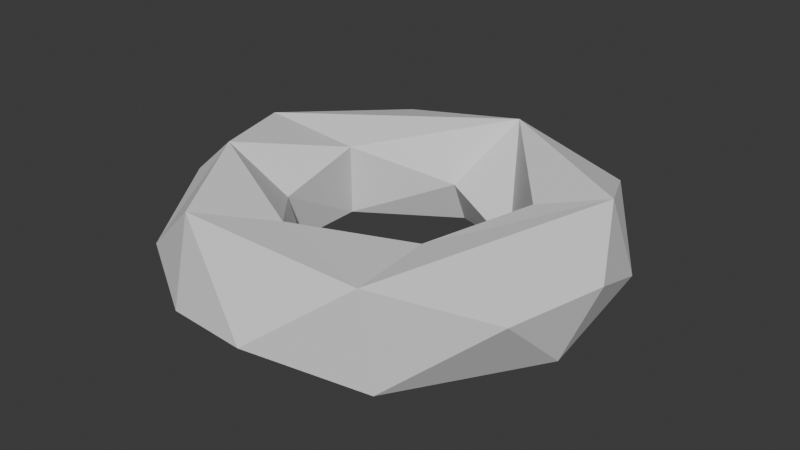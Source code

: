 # Source: donut.blend  (saved by Blender 4.0.36; exported with 4.5.12 LTS)
import bpy
from mathutils import Matrix  # noqa: F401  (used for matrix-valued properties, if any)

bpy.ops.wm.read_factory_settings(use_empty=True)
scene = bpy.context.scene
scene.name = 'Scene'

# ---- collections
col_collection = bpy.data.collections.new('Collection'); scene.collection.children.link(col_collection)

# ---- world
world_world = bpy.data.worlds.new('World'); scene.world = world_world
world_world.use_nodes = True; world_world.node_tree.nodes.clear()
_N = world_world.node_tree.nodes; _L = world_world.node_tree.links
n0 = _N.new('ShaderNodeOutputWorld'); n0.name = 'World Output'; n0.location = (300, 300)
n1 = _N.new('ShaderNodeBackground'); n1.name = 'Background'; n1.location = (10, 300)
n1.inputs[0].default_value = (0.05088, 0.05088, 0.05088, 1.0)
_L.new(n1.outputs[0], n0.inputs[0])
n0.is_active_output = True
world_world.color = (0.05088, 0.05088, 0.05088)
world_world.use_sun_shadow = False
world_world.sun_shadow_jitter_overblur = 0.0

# ---- meshes
me_torus_002 = bpy.data.meshes.new('Torus.002')
me_torus_002.from_pydata([(1.354, -0.006593, 0.09814), (1.113, 0.4675, 0.3354), (0.7782, 0.2026, 0.2974), (0.6281, -0.1523, -0.002548), (1.216, -0.1634, -0.3268), (1.198, 0.608, -0.166), (0.4898, 0.4274, -0.1462), (0.6524, 0.8523, -0.373), (0.7944, 1.133, 0.1131), (0.1246, 1.024, 0.3698), (0.1688, 1.39, -0.09975), (-0.08648, 0.7995, 0.2974), (-0.07798, 0.6422, 2.284e-08), (-0.1085, 0.7996, -0.3003), (-0.8007, 1.117, 0.177), (-0.6722, 1.048, -0.3211), (-0.6205, 0.2942, 0.2191), (-0.6561, 0.336, -0.2522), (-1.261, 0.2763, 0.2913), (-0.9951, 0.02034, -0.3699), (-1.304, 0.03295, -0.2493), (-1.319, -0.3272, 0.08926), (-0.9675, -0.3786, 0.379), (-0.5806, -0.2966, 0.1087), (-0.6394, -0.3502, -0.2401), (-1.058, -0.9056, -0.1121), (-0.525, -1.091, 0.3322), (-0.2898, -0.85, -0.3478), (-0.487, -1.248, -0.1809), (-0.1074, -0.7969, 0.2974), (-0.07574, -0.6429, 0.002341), (0.1476, -1.384, -0.08067), (0.669, -1.086, 0.3161), (0.5761, -0.4962, 0.2758), (0.6994, -0.371, -0.2691), (0.6765, -0.9928, -0.3368), (1.221, -0.652, 0.1131)], [], [(6, 34, 3), (4, 5, 0), (8, 1, 5), (1, 9, 2), (13, 7, 6), (7, 10, 8), (10, 14, 9), (15, 10, 7), (16, 12, 11), (17, 15, 13), (19, 15, 17), (22, 16, 18), (23, 17, 16), (24, 19, 17), (27, 19, 24), (25, 21, 20), (22, 29, 23), (30, 24, 23), (31, 26, 28), (32, 29, 26), (32, 33, 29), (33, 30, 29), (30, 34, 27), (34, 35, 27), (3, 34, 33), (35, 36, 32), (1, 32, 36), (5, 1, 0), (2, 6, 3), (9, 12, 6), (7, 5, 4), (8, 9, 1), (2, 9, 6), (7, 8, 5), (10, 9, 8), (16, 9, 18), (12, 13, 6), (13, 15, 7), (15, 14, 10), (14, 18, 9), (12, 17, 13), (15, 18, 14), (4, 6, 7), (19, 20, 15), (22, 25, 26), (21, 22, 18), (22, 23, 16), (23, 24, 17), (20, 21, 18), (25, 19, 27), (27, 31, 28), (28, 26, 25), (26, 29, 22), (29, 30, 23), (30, 27, 24), (27, 28, 25), (31, 32, 26), (33, 1, 2), (33, 34, 30), (31, 35, 32), (34, 4, 35), (4, 36, 35), (0, 1, 36), (33, 2, 3), (4, 0, 36), (9, 11, 12), (16, 11, 9), (12, 16, 17), (15, 20, 18), (4, 34, 6), (22, 21, 25), (25, 20, 19), (27, 35, 31), (33, 32, 1)])
_uv = me_torus_002.uv_layers.new(name='UVMap')
_uv.uv.foreach_set('vector', [0.6523, 0.09597, 0.456, 0.1712, 0.4996, 0.03691, 0.5159, 0.404, 0.6154, 0.4658, 0.5385, 0.5817, 0.6923, 0.5844, 0.5981, 0.6784, 0.6154, 0.4658, 0.5981, 0.6784, 0.7643, 0.7497, 0.5788, 0.8856, 0.8096, 0.1988, 0.6849, 0.3373, 0.6523, 0.09597, 0.6849, 0.3373, 0.7692, 0.4996, 0.6923, 0.5844, 0.7692, 0.4996, 0.8856, 0.6131, 0.7643, 0.7497, 0.8838, 0.4099, 0.7692, 0.4996, 0.6849, 0.3373, 0.9563, 0.9279, 0.8058, 1.0, 0.8052, 0.8859, 0.9649, 0.149, 0.8838, 0.4099, 0.8096, 0.1988, 1.0, 0.2892, 0.8838, 0.4099, 0.9649, 0.149, 0.09389, 0.7821, -2.22e-16, 0.9264, -2.22e-16, 0.6536, 0.1086, 0.01589, -2.22e-16, 0.1116, -2.22e-16, -2.22e-16, 0.1205, 0.1476, 0.0297, 0.2892, -2.22e-16, 0.1116, 0.234, 0.2284, 0.0297, 0.2892, 0.1205, 0.1476, 0.1538, 0.4933, 0.07692, 0.5773, 0.03636, 0.4245, 0.09389, 0.7821, 0.267, 0.8802, 0.1086, 0.9635, 0.273, 0.03987, 0.1205, 0.1476, 0.1086, 0.01589, 0.3077, 0.5066, 0.2137, 0.678, 0.2308, 0.4593, 0.3726, 0.6769, 0.267, 0.8802, 0.2137, 0.678, 0.3726, 0.6769, 0.4228, 0.897, 0.267, 0.8802, 0.4228, 0.897, 0.273, 1.0, 0.267, 0.8802, 0.273, 0.03987, 0.456, 0.1712, 0.234, 0.2284, 0.456, 0.1712, 0.3758, 0.3958, 0.234, 0.2284, 0.4996, 0.03691, 0.456, 0.1712, 0.3846, -2.22e-16, 0.3758, 0.3958, 0.4615, 0.5844, 0.3726, 0.6769, 0.5981, 0.6784, 0.3726, 0.6769, 0.4615, 0.5844, 0.6154, 0.4658, 0.5981, 0.6784, 0.5385, 0.5817, 0.5788, 0.8856, 0.6433, 1.0, 0.4996, 1.0, 0.7643, 0.7497, 0.8058, 1.0, 0.6433, 1.0, 0.6849, 0.3373, 0.6154, 0.4658, 0.5159, 0.404, 0.6923, 0.5844, 0.7643, 0.7497, 0.5981, 0.6784, 0.5788, 0.8856, 0.7643, 0.7497, 0.6433, 1.0, 0.6849, 0.3373, 0.6923, 0.5844, 0.6154, 0.4658, 0.7692, 0.4996, 0.7643, 0.7497, 0.6923, 0.5844, 0.9563, 0.9279, 0.7643, 0.7497, 0.9944, 0.6536, 0.8058, 0.03929, 0.8096, 0.1988, 0.6523, 0.09597, 0.8096, 0.1988, 0.8838, 0.4099, 0.6849, 0.3373, 0.8838, 0.4099, 0.8856, 0.6131, 0.7692, 0.4996, 0.8856, 0.6131, 0.9944, 0.6536, 0.7643, 0.7497, 0.8058, 0.03929, 0.9649, 0.149, 0.8096, 0.1988, 0.8838, 0.4099, 0.9944, 0.6536, 0.8856, 0.6131, 0.5159, 0.404, 0.6523, 0.09597, 0.6849, 0.3373, 1.0, 0.2892, 1.0, 0.4267, 0.8838, 0.4099, 0.09389, 0.7821, 0.1538, 0.4933, 0.2137, 0.678, 0.07692, 0.5773, 0.09389, 0.7821, -2.22e-16, 0.6536, 0.09389, 0.7821, 0.1086, 0.9635, -2.22e-16, 0.9264, 0.1086, 0.01589, 0.1205, 0.1476, -2.22e-16, 0.1116, 0.03636, 0.4245, 0.07692, 0.5773, -2.22e-16, 0.6536, 0.1538, 0.4933, 0.0297, 0.2892, 0.234, 0.2284, 0.234, 0.2284, 0.3077, 0.5066, 0.2308, 0.4593, 0.2308, 0.4593, 0.2137, 0.678, 0.1538, 0.4933, 0.2137, 0.678, 0.267, 0.8802, 0.09389, 0.7821, 0.267, 0.8802, 0.273, 1.0, 0.1086, 0.9635, 0.273, 0.03987, 0.234, 0.2284, 0.1205, 0.1476, 0.234, 0.2284, 0.2308, 0.4593, 0.1538, 0.4933, 0.3077, 0.5066, 0.3726, 0.6769, 0.2137, 0.678, 0.4228, 0.897, 0.5981, 0.6784, 0.5788, 0.8856, 0.3846, -2.22e-16, 0.456, 0.1712, 0.273, 0.03987, 0.3077, 0.5066, 0.3758, 0.3958, 0.3726, 0.6769, 0.456, 0.1712, 0.5159, 0.404, 0.3758, 0.3958, 0.5159, 0.404, 0.4615, 0.5844, 0.3758, 0.3958, 0.5385, 0.5817, 0.5981, 0.6784, 0.4615, 0.5844, 0.4228, 0.897, 0.5788, 0.8856, 0.4996, 1.0, 0.5159, 0.404, 0.5385, 0.5817, 0.4615, 0.5844, 0.7643, 0.7497, 0.8052, 0.8859, 0.8058, 1.0, 0.9563, 0.9279, 0.8052, 0.8859, 0.7643, 0.7497, 0.8058, 0.03929, 0.951, 0.02733, 0.9649, 0.149, 0.8838, 0.4099, 1.0, 0.4267, 0.9944, 0.6536, 0.5159, 0.404, 0.456, 0.1712, 0.6523, 0.09597, 0.09389, 0.7821, 0.07692, 0.5773, 0.1538, 0.4933, 0.1538, 0.4933, 0.03636, 0.4245, 0.0297, 0.2892, 0.234, 0.2284, 0.3758, 0.3958, 0.3077, 0.5066, 0.4228, 0.897, 0.3726, 0.6769, 0.5981, 0.6784])
me_torus_002.update()

# ---- objects
ob_torus_002 = bpy.data.objects.new('Torus.002', me_torus_002)

# ---- transforms, parenting, visibility, modifiers, constraints
ob_torus_002.location = (0.0, 0.0, 0.0)

# ---- collection membership
col_collection.objects.link(ob_torus_002)

# ---- scene / render settings (as saved in the file)
scene.frame_start = 1; scene.frame_end = 250; scene.frame_set(1)
scene.render.engine = 'BLENDER_EEVEE_NEXT'
scene.cycles.sampling_pattern = 'TABULATED_SOBOL'
bpy.context.view_layer.update()

# ---- added for rendering (the .blend has no active camera and no usable light): camera, sun
cam_auto = bpy.data.cameras.new('AutoCamera')
cam_auto.lens = 50.0
cam_auto.sensor_width = 36.0
cam_auto.clip_end = 1000.0
ob_auto_camera = bpy.data.objects.new('AutoCamera', cam_auto)
scene.collection.objects.link(ob_auto_camera)
ob_auto_camera.location = (3.64873, -4.3546, 2.90794)
ob_auto_camera.rotation_euler = (1.09748, -7.21219e-08, 0.694738)
scene.camera = ob_auto_camera
light_auto_sun = bpy.data.lights.new('AutoSun', 'SUN')
light_auto_sun.energy = 3.0
light_auto_sun.angle = 0.0523599
ob_auto_sun = bpy.data.objects.new('AutoSun', light_auto_sun)
scene.collection.objects.link(ob_auto_sun)
ob_auto_sun.rotation_euler = (0.872665, 0.174533, 0.523599)
bpy.context.view_layer.update()

